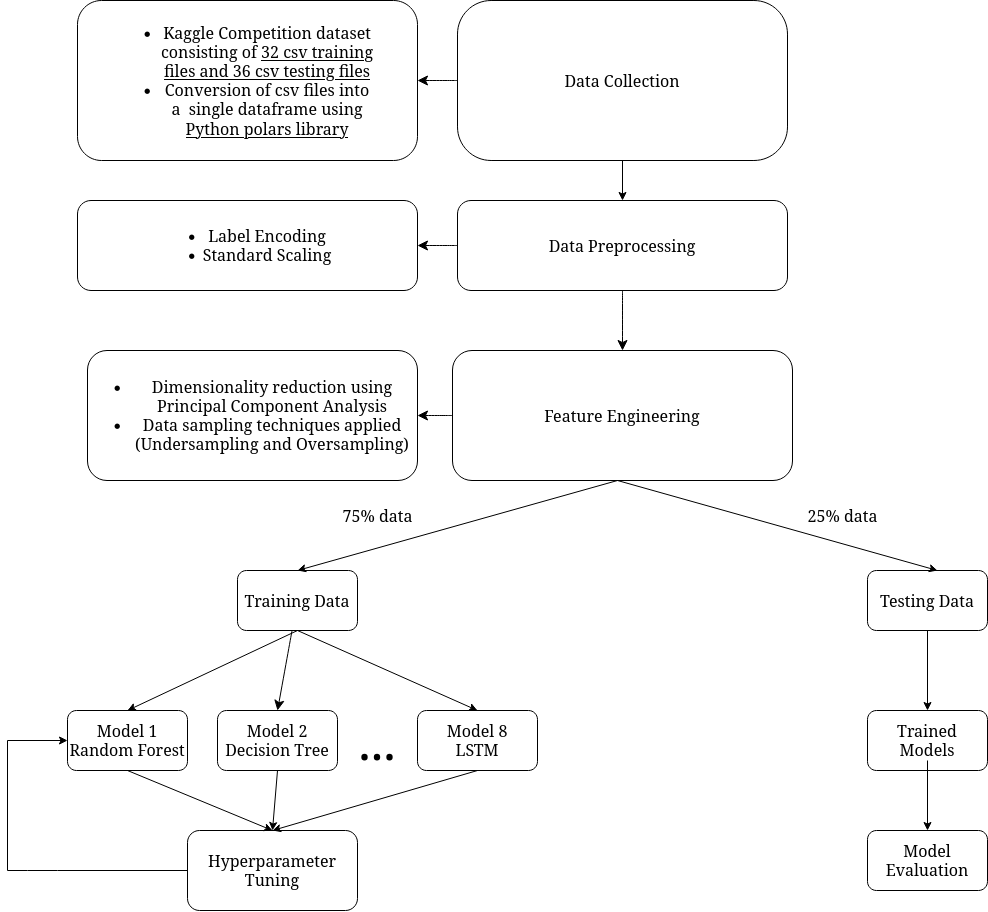

The diagram above was exported from draw.io. Its source (the exported page's mxGraphModel, read from the mxfile embedded in the PNG):
<mxGraphModel dx="2216" dy="1863" grid="1" gridSize="10" guides="1" tooltips="1" connect="1" arrows="1" fold="1" page="1" pageScale="1" pageWidth="850" pageHeight="1100" math="0" shadow="0">
  <root>
    <mxCell id="0" />
    <mxCell id="1" parent="0" />
    <mxCell id="9Sfzev90A-8rDPxd5bun-11" value="" style="edgeStyle=none;curved=1;rounded=0;orthogonalLoop=1;jettySize=auto;html=1;fontSize=12;startSize=8;endSize=8;" edge="1" parent="1" source="58v3_rjF3l46maqcKY1N-1" target="9Sfzev90A-8rDPxd5bun-10">
      <mxGeometry relative="1" as="geometry" />
    </mxCell>
    <mxCell id="58v3_rjF3l46maqcKY1N-1" value="&lt;div&gt;Data Collection&lt;/div&gt;" style="rounded=1;whiteSpace=wrap;html=1;arcSize=21;" parent="1" vertex="1">
      <mxGeometry x="-40" y="-210" width="330" height="160" as="geometry" />
    </mxCell>
    <mxCell id="9Sfzev90A-8rDPxd5bun-17" value="" style="edgeStyle=none;curved=1;rounded=0;orthogonalLoop=1;jettySize=auto;html=1;fontSize=12;startSize=8;endSize=8;" edge="1" parent="1" source="58v3_rjF3l46maqcKY1N-6" target="9Sfzev90A-8rDPxd5bun-15">
      <mxGeometry relative="1" as="geometry" />
    </mxCell>
    <mxCell id="58v3_rjF3l46maqcKY1N-6" value="&lt;div&gt;Feature Engineering&lt;/div&gt;" style="rounded=1;whiteSpace=wrap;html=1;" parent="1" vertex="1">
      <mxGeometry x="-45" y="140" width="340" height="130" as="geometry" />
    </mxCell>
    <mxCell id="58v3_rjF3l46maqcKY1N-9" value="&lt;div&gt;Model 1&lt;/div&gt;&lt;div&gt;&lt;span style=&quot;white-space: pre;&quot;&gt;Random Forest&lt;/span&gt;&lt;/div&gt;" style="whiteSpace=wrap;html=1;rounded=1;" parent="1" vertex="1">
      <mxGeometry x="-430" y="500" width="120" height="60" as="geometry" />
    </mxCell>
    <mxCell id="58v3_rjF3l46maqcKY1N-11" value="&lt;div&gt;Model 2&lt;/div&gt;&lt;div&gt;Decision Tree&lt;br&gt;&lt;/div&gt;" style="rounded=1;whiteSpace=wrap;html=1;" parent="1" vertex="1">
      <mxGeometry x="-280" y="500" width="120" height="60" as="geometry" />
    </mxCell>
    <mxCell id="58v3_rjF3l46maqcKY1N-13" value="" style="endArrow=classic;html=1;rounded=0;entryX=0.5;entryY=0;entryDx=0;entryDy=0;exitX=0.5;exitY=1;exitDx=0;exitDy=0;" parent="1" source="58v3_rjF3l46maqcKY1N-23" target="58v3_rjF3l46maqcKY1N-9" edge="1">
      <mxGeometry width="50" height="50" relative="1" as="geometry">
        <mxPoint x="-300" y="410" as="sourcePoint" />
        <mxPoint x="-240" y="510" as="targetPoint" />
      </mxGeometry>
    </mxCell>
    <mxCell id="58v3_rjF3l46maqcKY1N-14" value="&lt;div&gt;Model 8&lt;/div&gt;&lt;div&gt;LSTM&lt;br&gt;&lt;/div&gt;" style="rounded=1;whiteSpace=wrap;html=1;" parent="1" vertex="1">
      <mxGeometry x="-80" y="500" width="120" height="60" as="geometry" />
    </mxCell>
    <mxCell id="58v3_rjF3l46maqcKY1N-17" value="" style="endArrow=classic;html=1;rounded=0;entryX=0.5;entryY=0;entryDx=0;entryDy=0;" parent="1" target="58v3_rjF3l46maqcKY1N-14" edge="1">
      <mxGeometry width="50" height="50" relative="1" as="geometry">
        <mxPoint x="-200" y="420" as="sourcePoint" />
        <mxPoint x="-240" y="510" as="targetPoint" />
      </mxGeometry>
    </mxCell>
    <mxCell id="58v3_rjF3l46maqcKY1N-18" value="&lt;font style=&quot;font-size: 50px;&quot;&gt;...&lt;/font&gt;" style="text;html=1;align=center;verticalAlign=middle;whiteSpace=wrap;rounded=0;" parent="1" vertex="1">
      <mxGeometry x="-150" y="500" width="60" height="60" as="geometry" />
    </mxCell>
    <mxCell id="58v3_rjF3l46maqcKY1N-19" value="Trained Models" style="rounded=1;whiteSpace=wrap;html=1;" parent="1" vertex="1">
      <mxGeometry x="370" y="500" width="120" height="60" as="geometry" />
    </mxCell>
    <mxCell id="58v3_rjF3l46maqcKY1N-21" value="" style="endArrow=classic;html=1;rounded=0;entryX=0.5;entryY=0;entryDx=0;entryDy=0;" parent="1" target="58v3_rjF3l46maqcKY1N-19" edge="1">
      <mxGeometry width="50" height="50" relative="1" as="geometry">
        <mxPoint x="430" y="420" as="sourcePoint" />
        <mxPoint x="480" y="370" as="targetPoint" />
      </mxGeometry>
    </mxCell>
    <mxCell id="58v3_rjF3l46maqcKY1N-23" value="Training Data" style="rounded=1;whiteSpace=wrap;html=1;" parent="1" vertex="1">
      <mxGeometry x="-260" y="360" width="120" height="60" as="geometry" />
    </mxCell>
    <mxCell id="58v3_rjF3l46maqcKY1N-24" value="Testing Data" style="rounded=1;whiteSpace=wrap;html=1;" parent="1" vertex="1">
      <mxGeometry x="370" y="360" width="120" height="60" as="geometry" />
    </mxCell>
    <mxCell id="58v3_rjF3l46maqcKY1N-25" value="" style="endArrow=classic;html=1;rounded=0;" parent="1" edge="1">
      <mxGeometry width="50" height="50" relative="1" as="geometry">
        <mxPoint x="120" y="270" as="sourcePoint" />
        <mxPoint x="-200" y="360" as="targetPoint" />
      </mxGeometry>
    </mxCell>
    <mxCell id="58v3_rjF3l46maqcKY1N-26" value="" style="endArrow=classic;html=1;rounded=0;" parent="1" edge="1">
      <mxGeometry width="50" height="50" relative="1" as="geometry">
        <mxPoint x="120" y="270" as="sourcePoint" />
        <mxPoint x="440" y="360" as="targetPoint" />
      </mxGeometry>
    </mxCell>
    <mxCell id="58v3_rjF3l46maqcKY1N-27" value="Hyperparameter Tuning" style="rounded=1;whiteSpace=wrap;html=1;" parent="1" vertex="1">
      <mxGeometry x="-310" y="620" width="170" height="80" as="geometry" />
    </mxCell>
    <mxCell id="58v3_rjF3l46maqcKY1N-28" value="" style="endArrow=classic;html=1;rounded=0;entryX=0.5;entryY=0;entryDx=0;entryDy=0;" parent="1" edge="1">
      <mxGeometry width="50" height="50" relative="1" as="geometry">
        <mxPoint x="-220" y="560" as="sourcePoint" />
        <mxPoint x="-225" y="620" as="targetPoint" />
      </mxGeometry>
    </mxCell>
    <mxCell id="58v3_rjF3l46maqcKY1N-31" value="" style="endArrow=classic;html=1;rounded=0;entryX=0.5;entryY=0;entryDx=0;entryDy=0;exitX=0.5;exitY=1;exitDx=0;exitDy=0;" parent="1" source="58v3_rjF3l46maqcKY1N-9" edge="1">
      <mxGeometry width="50" height="50" relative="1" as="geometry">
        <mxPoint x="-370" y="570" as="sourcePoint" />
        <mxPoint x="-225" y="620" as="targetPoint" />
      </mxGeometry>
    </mxCell>
    <mxCell id="58v3_rjF3l46maqcKY1N-32" value="" style="endArrow=classic;html=1;rounded=0;entryX=0.5;entryY=0;entryDx=0;entryDy=0;" parent="1" edge="1">
      <mxGeometry width="50" height="50" relative="1" as="geometry">
        <mxPoint x="-20" y="560" as="sourcePoint" />
        <mxPoint x="-225" y="620" as="targetPoint" />
      </mxGeometry>
    </mxCell>
    <mxCell id="58v3_rjF3l46maqcKY1N-33" value="" style="endArrow=classic;html=1;rounded=0;entryX=0;entryY=0.5;entryDx=0;entryDy=0;exitX=0;exitY=0.5;exitDx=0;exitDy=0;" parent="1" target="58v3_rjF3l46maqcKY1N-9" edge="1" source="58v3_rjF3l46maqcKY1N-27">
      <mxGeometry width="50" height="50" relative="1" as="geometry">
        <mxPoint x="-290" y="650" as="sourcePoint" />
        <mxPoint x="-490" y="490" as="targetPoint" />
        <Array as="points">
          <mxPoint x="-440" y="660" />
          <mxPoint x="-470" y="660" />
          <mxPoint x="-490" y="660" />
          <mxPoint x="-490" y="530" />
        </Array>
      </mxGeometry>
    </mxCell>
    <mxCell id="58v3_rjF3l46maqcKY1N-34" value="Model Evaluation" style="rounded=1;whiteSpace=wrap;html=1;" parent="1" vertex="1">
      <mxGeometry x="370" y="620" width="120" height="60" as="geometry" />
    </mxCell>
    <mxCell id="58v3_rjF3l46maqcKY1N-35" value="" style="endArrow=classic;html=1;rounded=0;entryX=0.5;entryY=0;entryDx=0;entryDy=0;" parent="1" target="58v3_rjF3l46maqcKY1N-34" edge="1">
      <mxGeometry width="50" height="50" relative="1" as="geometry">
        <mxPoint x="430" y="550" as="sourcePoint" />
        <mxPoint x="480" y="500" as="targetPoint" />
      </mxGeometry>
    </mxCell>
    <mxCell id="9Sfzev90A-8rDPxd5bun-4" value="" style="endArrow=classic;html=1;rounded=0;exitX=0.5;exitY=1;exitDx=0;exitDy=0;" edge="1" parent="1" source="58v3_rjF3l46maqcKY1N-1" target="58v3_rjF3l46maqcKY1N-4">
      <mxGeometry width="50" height="50" relative="1" as="geometry">
        <mxPoint x="390" y="50" as="sourcePoint" />
        <mxPoint x="390" y="140" as="targetPoint" />
        <Array as="points" />
      </mxGeometry>
    </mxCell>
    <mxCell id="9Sfzev90A-8rDPxd5bun-6" style="edgeStyle=none;curved=1;rounded=0;orthogonalLoop=1;jettySize=auto;html=1;entryX=0.5;entryY=0;entryDx=0;entryDy=0;fontSize=12;startSize=8;endSize=8;" edge="1" parent="1" source="58v3_rjF3l46maqcKY1N-4" target="58v3_rjF3l46maqcKY1N-6">
      <mxGeometry relative="1" as="geometry" />
    </mxCell>
    <mxCell id="9Sfzev90A-8rDPxd5bun-16" value="" style="edgeStyle=none;curved=1;rounded=0;orthogonalLoop=1;jettySize=auto;html=1;fontSize=12;startSize=8;endSize=8;" edge="1" parent="1" source="58v3_rjF3l46maqcKY1N-4" target="9Sfzev90A-8rDPxd5bun-13">
      <mxGeometry relative="1" as="geometry" />
    </mxCell>
    <mxCell id="58v3_rjF3l46maqcKY1N-4" value="&lt;div&gt;Data Preprocessing&lt;/div&gt;" style="rounded=1;whiteSpace=wrap;html=1;" parent="1" vertex="1">
      <mxGeometry x="-40" y="-10" width="330" height="90" as="geometry" />
    </mxCell>
    <mxCell id="9Sfzev90A-8rDPxd5bun-7" value="&lt;div&gt;75% data&lt;/div&gt;" style="text;html=1;align=center;verticalAlign=middle;resizable=0;points=[];autosize=1;strokeColor=none;fillColor=none;fontSize=16;" vertex="1" parent="1">
      <mxGeometry x="-165" y="290" width="90" height="30" as="geometry" />
    </mxCell>
    <mxCell id="9Sfzev90A-8rDPxd5bun-8" value="&lt;div&gt;25% data&lt;/div&gt;" style="text;html=1;align=center;verticalAlign=middle;resizable=0;points=[];autosize=1;strokeColor=none;fillColor=none;fontSize=16;" vertex="1" parent="1">
      <mxGeometry x="300" y="290" width="90" height="30" as="geometry" />
    </mxCell>
    <mxCell id="9Sfzev90A-8rDPxd5bun-9" style="edgeStyle=none;curved=1;rounded=0;orthogonalLoop=1;jettySize=auto;html=1;fontSize=12;startSize=8;endSize=8;entryX=0.5;entryY=0;entryDx=0;entryDy=0;" edge="1" parent="1" source="58v3_rjF3l46maqcKY1N-23" target="58v3_rjF3l46maqcKY1N-11">
      <mxGeometry relative="1" as="geometry">
        <mxPoint x="-210" y="540" as="targetPoint" />
      </mxGeometry>
    </mxCell>
    <mxCell id="9Sfzev90A-8rDPxd5bun-10" value="&lt;blockquote&gt;&lt;ul&gt;&lt;li&gt;Kaggle Competition dataset consisting of &lt;u&gt;32 csv training files and 36 csv testing files&lt;/u&gt;&lt;/li&gt;&lt;li&gt;Conversion of csv files into a&amp;nbsp; single dataframe using &lt;u&gt;Python polars library&lt;/u&gt;&lt;/li&gt;&lt;/ul&gt;&lt;/blockquote&gt;" style="rounded=1;whiteSpace=wrap;html=1;" vertex="1" parent="1">
      <mxGeometry x="-420" y="-210" width="340" height="160" as="geometry" />
    </mxCell>
    <mxCell id="9Sfzev90A-8rDPxd5bun-13" value="&lt;ul&gt;&lt;li&gt;Label Encoding&lt;/li&gt;&lt;li&gt;Standard Scaling&lt;br&gt;&lt;/li&gt;&lt;/ul&gt;" style="rounded=1;whiteSpace=wrap;html=1;" vertex="1" parent="1">
      <mxGeometry x="-420" y="-10" width="340" height="90" as="geometry" />
    </mxCell>
    <mxCell id="9Sfzev90A-8rDPxd5bun-15" value="&lt;ul&gt;&lt;li&gt;Dimensionality reduction using Principal Component Analysis&lt;/li&gt;&lt;li&gt;Data sampling techniques applied (Undersampling and Oversampling)&lt;br&gt;&lt;/li&gt;&lt;/ul&gt;" style="rounded=1;whiteSpace=wrap;html=1;" vertex="1" parent="1">
      <mxGeometry x="-410" y="140" width="330" height="130" as="geometry" />
    </mxCell>
  </root>
</mxGraphModel>